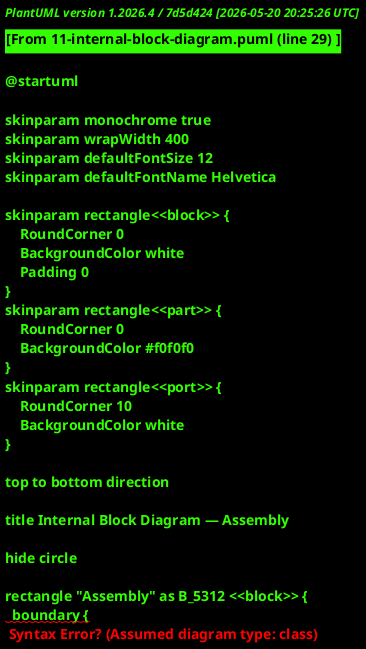

The diagram above was rendered by PlantUML. Its source (embedded in the PNG):
@startuml

skinparam monochrome true
skinparam wrapWidth 400
skinparam defaultFontSize 12
skinparam defaultFontName Helvetica

skinparam rectangle<<block>> {
    RoundCorner 0
    BackgroundColor white
    Padding 0
}
skinparam rectangle<<part>> {
    RoundCorner 0
    BackgroundColor #f0f0f0
}
skinparam rectangle<<port>> {
    RoundCorner 10
    BackgroundColor white
}

top to bottom direction

title Internal Block Diagram — Assembly

hide circle

rectangle "Assembly" as B_5312 <<block>> {
  boundary {
    rectangle "input" as PT0 <<port>>
    rectangle "output" as PT1 <<port>>
  }
  rectangle "s" as P0 <<part>>
  rectangle "p" as P1 <<part>>
}

PT0 --> P0 : f1
P0 --> P1 : f2
P1 --> PT1 : f3

legend right
  <b>Internal Block Diagram Legend</b>
  Element: Notation
  Block: rectangle
  Part: nested rectangle
  Port: rounded rectangle on boundary
  Connector: -->
  Flow: -->
endlegend

@enduml